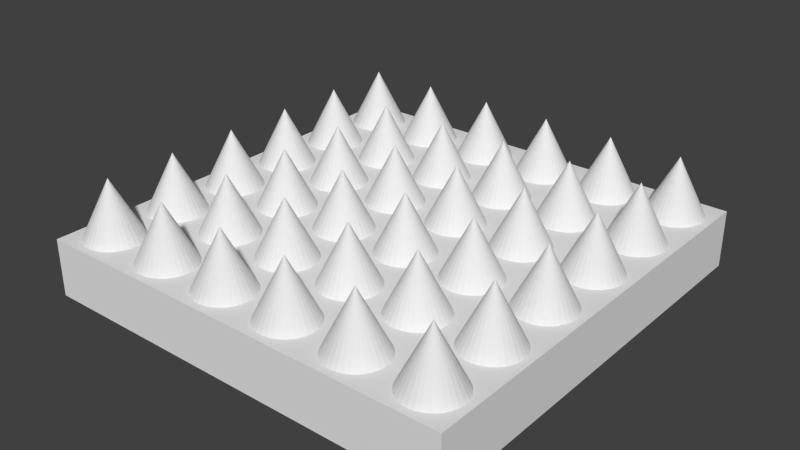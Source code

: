 # Source: spike.blend  (saved by Blender 2.76.0; exported with 4.5.12 LTS)
import bpy
from mathutils import Matrix  # noqa: F401  (used for matrix-valued properties, if any)

bpy.ops.wm.read_factory_settings(use_empty=True)
scene = bpy.context.scene
scene.name = 'Scene'

# ---- collections
col_collection_1 = bpy.data.collections.new('Collection 1'); scene.collection.children.link(col_collection_1)

# ---- world
world_world = bpy.data.worlds.new('World'); scene.world = world_world
world_world.color = (0.05088, 0.05088, 0.05088)
world_world.use_sun_shadow = False
world_world.sun_shadow_jitter_overblur = 0.0
world_world.cycles.sampling_method = 'MANUAL'
world_world.cycles.sample_map_resolution = 256

# ---- meshes
me_cone_036 = bpy.data.meshes.new('Cone.036')
me_cone_036.from_pydata([(-2.5, -9.0, -1.0), (-2.305, -9.019, -1.0), (-2.117, -9.076, -1.0), (-1.944, -9.169, -1.0), (-1.793, -9.293, -1.0), (-1.669, -9.444, -1.0), (-1.576, -9.617, -1.0), (-1.519, -9.805, -1.0), (-1.5, -10.0, -1.0), (-2.5, -10.0, 1.0), (-1.519, -10.2, -1.0), (-1.576, -10.38, -1.0), (-1.669, -10.56, -1.0), (-1.793, -10.71, -1.0), (-1.944, -10.83, -1.0), (-2.117, -10.92, -1.0), (-2.305, -10.98, -1.0), (-2.5, -11.0, -1.0), (-2.695, -10.98, -1.0), (-2.883, -10.92, -1.0), (-3.056, -10.83, -1.0), (-3.207, -10.71, -1.0), (-3.331, -10.56, -1.0), (-3.424, -10.38, -1.0), (-3.481, -10.2, -1.0), (-3.5, -10.0, -1.0), (-3.481, -9.805, -1.0), (-3.424, -9.617, -1.0), (-3.331, -9.444, -1.0), (-3.207, -9.293, -1.0), (-3.056, -9.169, -1.0), (-2.883, -9.076, -1.0), (-2.695, -9.019, -1.0), (0.0, -9.0, -1.0), (0.1951, -9.019, -1.0), (0.3827, -9.076, -1.0), (0.5556, -9.169, -1.0), (0.7071, -9.293, -1.0), (0.8315, -9.444, -1.0), (0.9239, -9.617, -1.0), (0.9808, -9.805, -1.0), (1.0, -10.0, -1.0), (0.0, -10.0, 1.0), (0.9808, -10.2, -1.0), (0.9239, -10.38, -1.0), (0.8315, -10.56, -1.0), (0.7071, -10.71, -1.0), (0.5556, -10.83, -1.0), (0.3827, -10.92, -1.0), (0.1951, -10.98, -1.0), (-3.258e-07, -11.0, -1.0), (-0.1951, -10.98, -1.0), (-0.3827, -10.92, -1.0), (-0.5556, -10.83, -1.0), (-0.7071, -10.71, -1.0), (-0.8315, -10.56, -1.0), (-0.9239, -10.38, -1.0), (-0.9808, -10.2, -1.0), (-1.0, -10.0, -1.0), (-0.9808, -9.805, -1.0), (-0.9239, -9.617, -1.0), (-0.8315, -9.444, -1.0), (-0.7071, -9.293, -1.0), (-0.5556, -9.169, -1.0), (-0.3827, -9.076, -1.0), (-0.1951, -9.019, -1.0), (-5.0, -9.0, -1.0), (-4.805, -9.019, -1.0), (-4.617, -9.076, -1.0), (-4.444, -9.169, -1.0), (-4.293, -9.293, -1.0), (-4.169, -9.444, -1.0), (-4.076, -9.617, -1.0), (-4.019, -9.805, -1.0), (-4.0, -10.0, -1.0), (-5.0, -10.0, 1.0), (-4.019, -10.2, -1.0), (-4.076, -10.38, -1.0), (-4.169, -10.56, -1.0), (-4.293, -10.71, -1.0), (-4.444, -10.83, -1.0), (-4.617, -10.92, -1.0), (-4.805, -10.98, -1.0), (-5.0, -11.0, -1.0), (-5.195, -10.98, -1.0), (-5.383, -10.92, -1.0), (-5.556, -10.83, -1.0), (-5.707, -10.71, -1.0), (-5.831, -10.56, -1.0), (-5.924, -10.38, -1.0), (-5.981, -10.2, -1.0), (-6.0, -10.0, -1.0), (-5.981, -9.805, -1.0), (-5.924, -9.617, -1.0), (-5.831, -9.444, -1.0), (-5.707, -9.293, -1.0), (-5.556, -9.169, -1.0), (-5.383, -9.076, -1.0), (-5.195, -9.019, -1.0), (-5.0, -6.5, -1.0), (-4.805, -6.519, -1.0), (-4.617, -6.576, -1.0), (-4.444, -6.669, -1.0), (-4.293, -6.793, -1.0), (-4.169, -6.944, -1.0), (-4.076, -7.117, -1.0), (-4.019, -7.305, -1.0), (-4.0, -7.5, -1.0), (-5.0, -7.5, 1.0), (-4.019, -7.695, -1.0), (-4.076, -7.883, -1.0), (-4.169, -8.056, -1.0), (-4.293, -8.207, -1.0), (-4.444, -8.331, -1.0), (-4.617, -8.424, -1.0), (-4.805, -8.481, -1.0), (-5.0, -8.5, -1.0), (-5.195, -8.481, -1.0), (-5.383, -8.424, -1.0), (-5.556, -8.331, -1.0), (-5.707, -8.207, -1.0), (-5.831, -8.056, -1.0), (-5.924, -7.883, -1.0), (-5.981, -7.695, -1.0), (-6.0, -7.5, -1.0), (-5.981, -7.305, -1.0), (-5.924, -7.117, -1.0), (-5.831, -6.944, -1.0), (-5.707, -6.793, -1.0), (-5.556, -6.669, -1.0), (-5.383, -6.576, -1.0), (-5.195, -6.519, -1.0), (0.0, -6.5, -1.0), (0.1951, -6.519, -1.0), (0.3827, -6.576, -1.0), (0.5556, -6.669, -1.0), (0.7071, -6.793, -1.0), (0.8315, -6.944, -1.0), (0.9239, -7.117, -1.0), (0.9808, -7.305, -1.0), (1.0, -7.5, -1.0), (0.0, -7.5, 1.0), (0.9808, -7.695, -1.0), (0.9239, -7.883, -1.0), (0.8315, -8.056, -1.0), (0.7071, -8.207, -1.0), (0.5556, -8.331, -1.0), (0.3827, -8.424, -1.0), (0.1951, -8.481, -1.0), (-3.258e-07, -8.5, -1.0), (-0.1951, -8.481, -1.0), (-0.3827, -8.424, -1.0), (-0.5556, -8.331, -1.0), (-0.7071, -8.207, -1.0), (-0.8315, -8.056, -1.0), (-0.9239, -7.883, -1.0), (-0.9808, -7.695, -1.0), (-1.0, -7.5, -1.0), (-0.9808, -7.305, -1.0), (-0.9239, -7.117, -1.0), (-0.8315, -6.944, -1.0), (-0.7071, -6.793, -1.0), (-0.5556, -6.669, -1.0), (-0.3827, -6.576, -1.0), (-0.1951, -6.519, -1.0), (-2.5, -6.5, -1.0), (-2.305, -6.519, -1.0), (-2.117, -6.576, -1.0), (-1.944, -6.669, -1.0), (-1.793, -6.793, -1.0), (-1.669, -6.944, -1.0), (-1.576, -7.117, -1.0), (-1.519, -7.305, -1.0), (-1.5, -7.5, -1.0), (-2.5, -7.5, 1.0), (-1.519, -7.695, -1.0), (-1.576, -7.883, -1.0), (-1.669, -8.056, -1.0), (-1.793, -8.207, -1.0), (-1.944, -8.331, -1.0), (-2.117, -8.424, -1.0), (-2.305, -8.481, -1.0), (-2.5, -8.5, -1.0), (-2.695, -8.481, -1.0), (-2.883, -8.424, -1.0), (-3.056, -8.331, -1.0), (-3.207, -8.207, -1.0), (-3.331, -8.056, -1.0), (-3.424, -7.883, -1.0), (-3.481, -7.695, -1.0), (-3.5, -7.5, -1.0), (-3.481, -7.305, -1.0), (-3.424, -7.117, -1.0), (-3.331, -6.944, -1.0), (-3.207, -6.793, -1.0), (-3.056, -6.669, -1.0), (-2.883, -6.576, -1.0), (-2.695, -6.519, -1.0), (-2.5, -11.5, -1.0), (-2.305, -11.52, -1.0), (-2.117, -11.58, -1.0), (-1.944, -11.67, -1.0), (-1.793, -11.79, -1.0), (-1.669, -11.94, -1.0), (-1.576, -12.12, -1.0), (-1.519, -12.3, -1.0), (-1.5, -12.5, -1.0), (-2.5, -12.5, 1.0), (-1.519, -12.7, -1.0), (-1.576, -12.88, -1.0), (-1.669, -13.06, -1.0), (-1.793, -13.21, -1.0), (-1.944, -13.33, -1.0), (-2.117, -13.42, -1.0), (-2.305, -13.48, -1.0), (-2.5, -13.5, -1.0), (-2.695, -13.48, -1.0), (-2.883, -13.42, -1.0), (-3.056, -13.33, -1.0), (-3.207, -13.21, -1.0), (-3.331, -13.06, -1.0), (-3.424, -12.88, -1.0), (-3.481, -12.7, -1.0), (-3.5, -12.5, -1.0), (-3.481, -12.3, -1.0), (-3.424, -12.12, -1.0), (-3.331, -11.94, -1.0), (-3.207, -11.79, -1.0), (-3.056, -11.67, -1.0), (-2.883, -11.58, -1.0), (-2.695, -11.52, -1.0), (0.0, -11.5, -1.0), (0.1951, -11.52, -1.0), (0.3827, -11.58, -1.0), (0.5556, -11.67, -1.0), (0.7071, -11.79, -1.0), (0.8315, -11.94, -1.0), (0.9239, -12.12, -1.0), (0.9808, -12.3, -1.0), (1.0, -12.5, -1.0), (0.0, -12.5, 1.0), (0.9808, -12.7, -1.0), (0.9239, -12.88, -1.0), (0.8315, -13.06, -1.0), (0.7071, -13.21, -1.0), (0.5556, -13.33, -1.0), (0.3827, -13.42, -1.0), (0.1951, -13.48, -1.0), (-3.258e-07, -13.5, -1.0), (-0.1951, -13.48, -1.0), (-0.3827, -13.42, -1.0), (-0.5556, -13.33, -1.0), (-0.7071, -13.21, -1.0), (-0.8315, -13.06, -1.0), (-0.9239, -12.88, -1.0), (-0.9808, -12.7, -1.0), (-1.0, -12.5, -1.0), (-0.9808, -12.3, -1.0), (-0.9239, -12.12, -1.0), (-0.8315, -11.94, -1.0), (-0.7071, -11.79, -1.0), (-0.5556, -11.67, -1.0), (-0.3827, -11.58, -1.0), (-0.1951, -11.52, -1.0), (-5.0, -11.5, -1.0), (-4.805, -11.52, -1.0), (-4.617, -11.58, -1.0), (-4.444, -11.67, -1.0), (-4.293, -11.79, -1.0), (-4.169, -11.94, -1.0), (-4.076, -12.12, -1.0), (-4.019, -12.3, -1.0), (-4.0, -12.5, -1.0), (-5.0, -12.5, 1.0), (-4.019, -12.7, -1.0), (-4.076, -12.88, -1.0), (-4.169, -13.06, -1.0), (-4.293, -13.21, -1.0), (-4.444, -13.33, -1.0), (-4.617, -13.42, -1.0), (-4.805, -13.48, -1.0), (-5.0, -13.5, -1.0), (-5.195, -13.48, -1.0), (-5.383, -13.42, -1.0), (-5.556, -13.33, -1.0), (-5.707, -13.21, -1.0), (-5.831, -13.06, -1.0), (-5.924, -12.88, -1.0), (-5.981, -12.7, -1.0), (-6.0, -12.5, -1.0), (-5.981, -12.3, -1.0), (-5.924, -12.12, -1.0), (-5.831, -11.94, -1.0), (-5.707, -11.79, -1.0), (-5.556, -11.67, -1.0), (-5.383, -11.58, -1.0), (-5.195, -11.52, -1.0), (-12.5, -11.5, -1.0), (-12.3, -11.52, -1.0), (-12.12, -11.58, -1.0), (-11.94, -11.67, -1.0), (-11.79, -11.79, -1.0), (-11.67, -11.94, -1.0), (-11.58, -12.12, -1.0), (-11.52, -12.3, -1.0), (-11.5, -12.5, -1.0), (-12.5, -12.5, 1.0), (-11.52, -12.7, -1.0), (-11.58, -12.88, -1.0), (-11.67, -13.06, -1.0), (-11.79, -13.21, -1.0), (-11.94, -13.33, -1.0), (-12.12, -13.42, -1.0), (-12.3, -13.48, -1.0), (-12.5, -13.5, -1.0), (-12.7, -13.48, -1.0), (-12.88, -13.42, -1.0), (-13.06, -13.33, -1.0), (-13.21, -13.21, -1.0), (-13.33, -13.06, -1.0), (-13.42, -12.88, -1.0), (-13.48, -12.7, -1.0), (-13.5, -12.5, -1.0), (-13.48, -12.3, -1.0), (-13.42, -12.12, -1.0), (-13.33, -11.94, -1.0), (-13.21, -11.79, -1.0), (-13.06, -11.67, -1.0), (-12.88, -11.58, -1.0), (-12.7, -11.52, -1.0), (-7.5, -11.5, -1.0), (-7.305, -11.52, -1.0), (-7.117, -11.58, -1.0), (-6.944, -11.67, -1.0), (-6.793, -11.79, -1.0), (-6.669, -11.94, -1.0), (-6.576, -12.12, -1.0), (-6.519, -12.3, -1.0), (-6.5, -12.5, -1.0), (-7.5, -12.5, 1.0), (-6.519, -12.7, -1.0), (-6.576, -12.88, -1.0), (-6.669, -13.06, -1.0), (-6.793, -13.21, -1.0), (-6.944, -13.33, -1.0), (-7.117, -13.42, -1.0), (-7.305, -13.48, -1.0), (-7.5, -13.5, -1.0), (-7.695, -13.48, -1.0), (-7.883, -13.42, -1.0), (-8.056, -13.33, -1.0), (-8.207, -13.21, -1.0), (-8.331, -13.06, -1.0), (-8.424, -12.88, -1.0), (-8.481, -12.7, -1.0), (-8.5, -12.5, -1.0), (-8.481, -12.3, -1.0), (-8.424, -12.12, -1.0), (-8.331, -11.94, -1.0), (-8.207, -11.79, -1.0), (-8.056, -11.67, -1.0), (-7.883, -11.58, -1.0), (-7.695, -11.52, -1.0), (-10.0, -11.5, -1.0), (-9.805, -11.52, -1.0), (-9.617, -11.58, -1.0), (-9.444, -11.67, -1.0), (-9.293, -11.79, -1.0), (-9.169, -11.94, -1.0), (-9.076, -12.12, -1.0), (-9.019, -12.3, -1.0), (-9.0, -12.5, -1.0), (-10.0, -12.5, 1.0), (-9.019, -12.7, -1.0), (-9.076, -12.88, -1.0), (-9.169, -13.06, -1.0), (-9.293, -13.21, -1.0), (-9.444, -13.33, -1.0), (-9.617, -13.42, -1.0), (-9.805, -13.48, -1.0), (-10.0, -13.5, -1.0), (-10.2, -13.48, -1.0), (-10.38, -13.42, -1.0), (-10.56, -13.33, -1.0), (-10.71, -13.21, -1.0), (-10.83, -13.06, -1.0), (-10.92, -12.88, -1.0), (-10.98, -12.7, -1.0), (-11.0, -12.5, -1.0), (-10.98, -12.3, -1.0), (-10.92, -12.12, -1.0), (-10.83, -11.94, -1.0), (-10.71, -11.79, -1.0), (-10.56, -11.67, -1.0), (-10.38, -11.58, -1.0), (-10.2, -11.52, -1.0), (-10.0, -6.5, -1.0), (-9.805, -6.519, -1.0), (-9.617, -6.576, -1.0), (-9.444, -6.669, -1.0), (-9.293, -6.793, -1.0), (-9.169, -6.944, -1.0), (-9.076, -7.117, -1.0), (-9.019, -7.305, -1.0), (-9.0, -7.5, -1.0), (-10.0, -7.5, 1.0), (-9.019, -7.695, -1.0), (-9.076, -7.883, -1.0), (-9.169, -8.056, -1.0), (-9.293, -8.207, -1.0), (-9.444, -8.331, -1.0), (-9.617, -8.424, -1.0), (-9.805, -8.481, -1.0), (-10.0, -8.5, -1.0), (-10.2, -8.481, -1.0), (-10.38, -8.424, -1.0), (-10.56, -8.331, -1.0), (-10.71, -8.207, -1.0), (-10.83, -8.056, -1.0), (-10.92, -7.883, -1.0), (-10.98, -7.695, -1.0), (-11.0, -7.5, -1.0), (-10.98, -7.305, -1.0), (-10.92, -7.117, -1.0), (-10.83, -6.944, -1.0), (-10.71, -6.793, -1.0), (-10.56, -6.669, -1.0), (-10.38, -6.576, -1.0), (-10.2, -6.519, -1.0), (-7.5, -6.5, -1.0), (-7.305, -6.519, -1.0), (-7.117, -6.576, -1.0), (-6.944, -6.669, -1.0), (-6.793, -6.793, -1.0), (-6.669, -6.944, -1.0), (-6.576, -7.117, -1.0), (-6.519, -7.305, -1.0), (-6.5, -7.5, -1.0), (-7.5, -7.5, 1.0), (-6.519, -7.695, -1.0), (-6.576, -7.883, -1.0), (-6.669, -8.056, -1.0), (-6.793, -8.207, -1.0), (-6.944, -8.331, -1.0), (-7.117, -8.424, -1.0), (-7.305, -8.481, -1.0), (-7.5, -8.5, -1.0), (-7.695, -8.481, -1.0), (-7.883, -8.424, -1.0), (-8.056, -8.331, -1.0), (-8.207, -8.207, -1.0), (-8.331, -8.056, -1.0), (-8.424, -7.883, -1.0), (-8.481, -7.695, -1.0), (-8.5, -7.5, -1.0), (-8.481, -7.305, -1.0), (-8.424, -7.117, -1.0), (-8.331, -6.944, -1.0), (-8.207, -6.793, -1.0), (-8.056, -6.669, -1.0), (-7.883, -6.576, -1.0), (-7.695, -6.519, -1.0), (-12.5, -6.5, -1.0), (-12.3, -6.519, -1.0), (-12.12, -6.576, -1.0), (-11.94, -6.669, -1.0), (-11.79, -6.793, -1.0), (-11.67, -6.944, -1.0), (-11.58, -7.117, -1.0), (-11.52, -7.305, -1.0), (-11.5, -7.5, -1.0), (-12.5, -7.5, 1.0), (-11.52, -7.695, -1.0), (-11.58, -7.883, -1.0), (-11.67, -8.056, -1.0), (-11.79, -8.207, -1.0), (-11.94, -8.331, -1.0), (-12.12, -8.424, -1.0), (-12.3, -8.481, -1.0), (-12.5, -8.5, -1.0), (-12.7, -8.481, -1.0), (-12.88, -8.424, -1.0), (-13.06, -8.331, -1.0), (-13.21, -8.207, -1.0), (-13.33, -8.056, -1.0), (-13.42, -7.883, -1.0), (-13.48, -7.695, -1.0), (-13.5, -7.5, -1.0), (-13.48, -7.305, -1.0), (-13.42, -7.117, -1.0), (-13.33, -6.944, -1.0), (-13.21, -6.793, -1.0), (-13.06, -6.669, -1.0), (-12.88, -6.576, -1.0), (-12.7, -6.519, -1.0), (-12.5, -9.0, -1.0), (-12.3, -9.019, -1.0), (-12.12, -9.076, -1.0), (-11.94, -9.169, -1.0), (-11.79, -9.293, -1.0), (-11.67, -9.444, -1.0), (-11.58, -9.617, -1.0), (-11.52, -9.805, -1.0), (-11.5, -10.0, -1.0), (-12.5, -10.0, 1.0), (-11.52, -10.2, -1.0), (-11.58, -10.38, -1.0), (-11.67, -10.56, -1.0), (-11.79, -10.71, -1.0), (-11.94, -10.83, -1.0), (-12.12, -10.92, -1.0), (-12.3, -10.98, -1.0), (-12.5, -11.0, -1.0), (-12.7, -10.98, -1.0), (-12.88, -10.92, -1.0), (-13.06, -10.83, -1.0), (-13.21, -10.71, -1.0), (-13.33, -10.56, -1.0), (-13.42, -10.38, -1.0), (-13.48, -10.2, -1.0), (-13.5, -10.0, -1.0), (-13.48, -9.805, -1.0), (-13.42, -9.617, -1.0), (-13.33, -9.444, -1.0), (-13.21, -9.293, -1.0), (-13.06, -9.169, -1.0), (-12.88, -9.076, -1.0), (-12.7, -9.019, -1.0), (-7.5, -9.0, -1.0), (-7.305, -9.019, -1.0), (-7.117, -9.076, -1.0), (-6.944, -9.169, -1.0), (-6.793, -9.293, -1.0), (-6.669, -9.444, -1.0), (-6.576, -9.617, -1.0), (-6.519, -9.805, -1.0), (-6.5, -10.0, -1.0), (-7.5, -10.0, 1.0), (-6.519, -10.2, -1.0), (-6.576, -10.38, -1.0), (-6.669, -10.56, -1.0), (-6.793, -10.71, -1.0), (-6.944, -10.83, -1.0), (-7.117, -10.92, -1.0), (-7.305, -10.98, -1.0), (-7.5, -11.0, -1.0), (-7.695, -10.98, -1.0), (-7.883, -10.92, -1.0), (-8.056, -10.83, -1.0), (-8.207, -10.71, -1.0), (-8.331, -10.56, -1.0), (-8.424, -10.38, -1.0), (-8.481, -10.2, -1.0), (-8.5, -10.0, -1.0), (-8.481, -9.805, -1.0), (-8.424, -9.617, -1.0), (-8.331, -9.444, -1.0), (-8.207, -9.293, -1.0), (-8.056, -9.169, -1.0), (-7.883, -9.076, -1.0), (-7.695, -9.019, -1.0), (-10.0, -9.0, -1.0), (-9.805, -9.019, -1.0), (-9.617, -9.076, -1.0), (-9.444, -9.169, -1.0), (-9.293, -9.293, -1.0), (-9.169, -9.444, -1.0), (-9.076, -9.617, -1.0), (-9.019, -9.805, -1.0), (-9.0, -10.0, -1.0), (-10.0, -10.0, 1.0), (-9.019, -10.2, -1.0), (-9.076, -10.38, -1.0), (-9.169, -10.56, -1.0), (-9.293, -10.71, -1.0), (-9.444, -10.83, -1.0), (-9.617, -10.92, -1.0), (-9.805, -10.98, -1.0), (-10.0, -11.0, -1.0), (-10.2, -10.98, -1.0), (-10.38, -10.92, -1.0), (-10.56, -10.83, -1.0), (-10.71, -10.71, -1.0), (-10.83, -10.56, -1.0), (-10.92, -10.38, -1.0), (-10.98, -10.2, -1.0), (-11.0, -10.0, -1.0), (-10.98, -9.805, -1.0), (-10.92, -9.617, -1.0), (-10.83, -9.444, -1.0), (-10.71, -9.293, -1.0), (-10.56, -9.169, -1.0), (-10.38, -9.076, -1.0), (-10.2, -9.019, -1.0), (-10.0, -1.5, -1.0), (-9.805, -1.519, -1.0), (-9.617, -1.576, -1.0), (-9.444, -1.669, -1.0), (-9.293, -1.793, -1.0), (-9.169, -1.944, -1.0), (-9.076, -2.117, -1.0), (-9.019, -2.305, -1.0), (-9.0, -2.5, -1.0), (-10.0, -2.5, 1.0), (-9.019, -2.695, -1.0), (-9.076, -2.883, -1.0), (-9.169, -3.056, -1.0), (-9.293, -3.207, -1.0), (-9.444, -3.331, -1.0), (-9.617, -3.424, -1.0), (-9.805, -3.481, -1.0), (-10.0, -3.5, -1.0), (-10.2, -3.481, -1.0), (-10.38, -3.424, -1.0), (-10.56, -3.331, -1.0), (-10.71, -3.207, -1.0), (-10.83, -3.056, -1.0), (-10.92, -2.883, -1.0), (-10.98, -2.695, -1.0), (-11.0, -2.5, -1.0), (-10.98, -2.305, -1.0), (-10.92, -2.117, -1.0), (-10.83, -1.944, -1.0), (-10.71, -1.793, -1.0), (-10.56, -1.669, -1.0), (-10.38, -1.576, -1.0), (-10.2, -1.519, -1.0), (-7.5, -1.5, -1.0), (-7.305, -1.519, -1.0), (-7.117, -1.576, -1.0), (-6.944, -1.669, -1.0), (-6.793, -1.793, -1.0), (-6.669, -1.944, -1.0), (-6.576, -2.117, -1.0), (-6.519, -2.305, -1.0), (-6.5, -2.5, -1.0), (-7.5, -2.5, 1.0), (-6.519, -2.695, -1.0), (-6.576, -2.883, -1.0), (-6.669, -3.056, -1.0), (-6.793, -3.207, -1.0), (-6.944, -3.331, -1.0), (-7.117, -3.424, -1.0), (-7.305, -3.481, -1.0), (-7.5, -3.5, -1.0), (-7.695, -3.481, -1.0), (-7.883, -3.424, -1.0), (-8.056, -3.331, -1.0), (-8.207, -3.207, -1.0), (-8.331, -3.056, -1.0), (-8.424, -2.883, -1.0), (-8.481, -2.695, -1.0), (-8.5, -2.5, -1.0), (-8.481, -2.305, -1.0), (-8.424, -2.117, -1.0), (-8.331, -1.944, -1.0), (-8.207, -1.793, -1.0), (-8.056, -1.669, -1.0), (-7.883, -1.576, -1.0), (-7.695, -1.519, -1.0), (-12.5, -1.5, -1.0), (-12.3, -1.519, -1.0), (-12.12, -1.576, -1.0), (-11.94, -1.669, -1.0), (-11.79, -1.793, -1.0), (-11.67, -1.944, -1.0), (-11.58, -2.117, -1.0), (-11.52, -2.305, -1.0), (-11.5, -2.5, -1.0), (-12.5, -2.5, 1.0), (-11.52, -2.695, -1.0), (-11.58, -2.883, -1.0), (-11.67, -3.056, -1.0), (-11.79, -3.207, -1.0), (-11.94, -3.331, -1.0), (-12.12, -3.424, -1.0), (-12.3, -3.481, -1.0), (-12.5, -3.5, -1.0), (-12.7, -3.481, -1.0), (-12.88, -3.424, -1.0), (-13.06, -3.331, -1.0), (-13.21, -3.207, -1.0), (-13.33, -3.056, -1.0), (-13.42, -2.883, -1.0), (-13.48, -2.695, -1.0), (-13.5, -2.5, -1.0), (-13.48, -2.305, -1.0), (-13.42, -2.117, -1.0), (-13.33, -1.944, -1.0), (-13.21, -1.793, -1.0), (-13.06, -1.669, -1.0), (-12.88, -1.576, -1.0), (-12.7, -1.519, -1.0), (-12.5, 1.0, -1.0), (-12.3, 0.9808, -1.0), (-12.12, 0.9239, -1.0), (-11.94, 0.8315, -1.0), (-11.79, 0.7071, -1.0), (-11.67, 0.5556, -1.0), (-11.58, 0.3827, -1.0), (-11.52, 0.1951, -1.0), (-11.5, 7.55e-08, -1.0), (-12.5, 0.0, 1.0), (-11.52, -0.1951, -1.0), (-11.58, -0.3827, -1.0), (-11.67, -0.5556, -1.0), (-11.79, -0.7071, -1.0), (-11.94, -0.8315, -1.0), (-12.12, -0.9239, -1.0), (-12.3, -0.9808, -1.0), (-12.5, -1.0, -1.0), (-12.7, -0.9808, -1.0), (-12.88, -0.9239, -1.0), (-13.06, -0.8315, -1.0), (-13.21, -0.7071, -1.0), (-13.33, -0.5556, -1.0), (-13.42, -0.3827, -1.0), (-13.48, -0.1951, -1.0), (-13.5, 9.656e-07, -1.0), (-13.48, 0.1951, -1.0), (-13.42, 0.3827, -1.0), (-13.33, 0.5556, -1.0), (-13.21, 0.7071, -1.0), (-13.06, 0.8315, -1.0), (-12.88, 0.9239, -1.0), (-12.7, 0.9808, -1.0), (-7.5, 1.0, -1.0), (-7.305, 0.9808, -1.0), (-7.117, 0.9239, -1.0), (-6.944, 0.8315, -1.0), (-6.793, 0.7071, -1.0), (-6.669, 0.5556, -1.0), (-6.576, 0.3827, -1.0), (-6.519, 0.1951, -1.0), (-6.5, 7.55e-08, -1.0), (-7.5, 0.0, 1.0), (-6.519, -0.1951, -1.0), (-6.576, -0.3827, -1.0), (-6.669, -0.5556, -1.0), (-6.793, -0.7071, -1.0), (-6.944, -0.8315, -1.0), (-7.117, -0.9239, -1.0), (-7.305, -0.9808, -1.0), (-7.5, -1.0, -1.0), (-7.695, -0.9808, -1.0), (-7.883, -0.9239, -1.0), (-8.056, -0.8315, -1.0), (-8.207, -0.7071, -1.0), (-8.331, -0.5556, -1.0), (-8.424, -0.3827, -1.0), (-8.481, -0.1951, -1.0), (-8.5, 9.656e-07, -1.0), (-8.481, 0.1951, -1.0), (-8.424, 0.3827, -1.0), (-8.331, 0.5556, -1.0), (-8.207, 0.7071, -1.0), (-8.056, 0.8315, -1.0), (-7.883, 0.9239, -1.0), (-7.695, 0.9808, -1.0), (-10.0, 1.0, -1.0), (-9.805, 0.9808, -1.0), (-9.617, 0.9239, -1.0), (-9.444, 0.8315, -1.0), (-9.293, 0.7071, -1.0), (-9.169, 0.5556, -1.0), (-9.076, 0.3827, -1.0), (-9.019, 0.1951, -1.0), (-9.0, 7.55e-08, -1.0), (-10.0, 0.0, 1.0), (-9.019, -0.1951, -1.0), (-9.076, -0.3827, -1.0), (-9.169, -0.5556, -1.0), (-9.293, -0.7071, -1.0), (-9.444, -0.8315, -1.0), (-9.617, -0.9239, -1.0), (-9.805, -0.9808, -1.0), (-10.0, -1.0, -1.0), (-10.2, -0.9808, -1.0), (-10.38, -0.9239, -1.0), (-10.56, -0.8315, -1.0), (-10.71, -0.7071, -1.0), (-10.83, -0.5556, -1.0), (-10.92, -0.3827, -1.0), (-10.98, -0.1951, -1.0), (-11.0, 9.656e-07, -1.0), (-10.98, 0.1951, -1.0), (-10.92, 0.3827, -1.0), (-10.83, 0.5556, -1.0), (-10.71, 0.7071, -1.0), (-10.56, 0.8315, -1.0), (-10.38, 0.9239, -1.0), (-10.2, 0.9808, -1.0), (-10.0, -4.0, -1.0), (-9.805, -4.019, -1.0), (-9.617, -4.076, -1.0), (-9.444, -4.169, -1.0), (-9.293, -4.293, -1.0), (-9.169, -4.444, -1.0), (-9.076, -4.617, -1.0), (-9.019, -4.805, -1.0), (-9.0, -5.0, -1.0), (-10.0, -5.0, 1.0), (-9.019, -5.195, -1.0), (-9.076, -5.383, -1.0), (-9.169, -5.556, -1.0), (-9.293, -5.707, -1.0), (-9.444, -5.831, -1.0), (-9.617, -5.924, -1.0), (-9.805, -5.981, -1.0), (-10.0, -6.0, -1.0), (-10.2, -5.981, -1.0), (-10.38, -5.924, -1.0), (-10.56, -5.831, -1.0), (-10.71, -5.707, -1.0), (-10.83, -5.556, -1.0), (-10.92, -5.383, -1.0), (-10.98, -5.195, -1.0), (-11.0, -5.0, -1.0), (-10.98, -4.805, -1.0), (-10.92, -4.617, -1.0), (-10.83, -4.444, -1.0), (-10.71, -4.293, -1.0), (-10.56, -4.169, -1.0), (-10.38, -4.076, -1.0), (-10.2, -4.019, -1.0), (-7.5, -4.0, -1.0), (-7.305, -4.019, -1.0), (-7.117, -4.076, -1.0), (-6.944, -4.169, -1.0), (-6.793, -4.293, -1.0), (-6.669, -4.444, -1.0), (-6.576, -4.617, -1.0), (-6.519, -4.805, -1.0), (-6.5, -5.0, -1.0), (-7.5, -5.0, 1.0), (-6.519, -5.195, -1.0), (-6.576, -5.383, -1.0), (-6.669, -5.556, -1.0), (-6.793, -5.707, -1.0), (-6.944, -5.831, -1.0), (-7.117, -5.924, -1.0), (-7.305, -5.981, -1.0), (-7.5, -6.0, -1.0), (-7.695, -5.981, -1.0), (-7.883, -5.924, -1.0), (-8.056, -5.831, -1.0), (-8.207, -5.707, -1.0), (-8.331, -5.556, -1.0), (-8.424, -5.383, -1.0), (-8.481, -5.195, -1.0), (-8.5, -5.0, -1.0), (-8.481, -4.805, -1.0), (-8.424, -4.617, -1.0), (-8.331, -4.444, -1.0), (-8.207, -4.293, -1.0), (-8.056, -4.169, -1.0), (-7.883, -4.076, -1.0), (-7.695, -4.019, -1.0), (-12.5, -4.0, -1.0), (-12.3, -4.019, -1.0), (-12.12, -4.076, -1.0), (-11.94, -4.169, -1.0), (-11.79, -4.293, -1.0), (-11.67, -4.444, -1.0), (-11.58, -4.617, -1.0), (-11.52, -4.805, -1.0), (-11.5, -5.0, -1.0), (-12.5, -5.0, 1.0), (-11.52, -5.195, -1.0), (-11.58, -5.383, -1.0), (-11.67, -5.556, -1.0), (-11.79, -5.707, -1.0), (-11.94, -5.831, -1.0), (-12.12, -5.924, -1.0), (-12.3, -5.981, -1.0), (-12.5, -6.0, -1.0), (-12.7, -5.981, -1.0), (-12.88, -5.924, -1.0), (-13.06, -5.831, -1.0), (-13.21, -5.707, -1.0), (-13.33, -5.556, -1.0), (-13.42, -5.383, -1.0), (-13.48, -5.195, -1.0), (-13.5, -5.0, -1.0), (-13.48, -4.805, -1.0), (-13.42, -4.617, -1.0), (-13.33, -4.444, -1.0), (-13.21, -4.293, -1.0), (-13.06, -4.169, -1.0), (-12.88, -4.076, -1.0), (-12.7, -4.019, -1.0), (-5.0, -4.0, -1.0), (-4.805, -4.019, -1.0), (-4.617, -4.076, -1.0), (-4.444, -4.169, -1.0), (-4.293, -4.293, -1.0), (-4.169, -4.444, -1.0), (-4.076, -4.617, -1.0), (-4.019, -4.805, -1.0), (-4.0, -5.0, -1.0), (-5.0, -5.0, 1.0), (-4.019, -5.195, -1.0), (-4.076, -5.383, -1.0), (-4.169, -5.556, -1.0), (-4.293, -5.707, -1.0), (-4.444, -5.831, -1.0), (-4.617, -5.924, -1.0), (-4.805, -5.981, -1.0), (-5.0, -6.0, -1.0), (-5.195, -5.981, -1.0), (-5.383, -5.924, -1.0), (-5.556, -5.831, -1.0), (-5.707, -5.707, -1.0), (-5.831, -5.556, -1.0), (-5.924, -5.383, -1.0), (-5.981, -5.195, -1.0), (-6.0, -5.0, -1.0), (-5.981, -4.805, -1.0), (-5.924, -4.617, -1.0), (-5.831, -4.444, -1.0), (-5.707, -4.293, -1.0), (-5.556, -4.169, -1.0), (-5.383, -4.076, -1.0), (-5.195, -4.019, -1.0), (0.0, -4.0, -1.0), (0.1951, -4.019, -1.0), (0.3827, -4.076, -1.0), (0.5556, -4.169, -1.0), (0.7071, -4.293, -1.0), (0.8315, -4.444, -1.0), (0.9239, -4.617, -1.0), (0.9808, -4.805, -1.0), (1.0, -5.0, -1.0), (0.0, -5.0, 1.0), (0.9808, -5.195, -1.0), (0.9239, -5.383, -1.0), (0.8315, -5.556, -1.0), (0.7071, -5.707, -1.0), (0.5556, -5.831, -1.0), (0.3827, -5.924, -1.0), (0.1951, -5.981, -1.0), (-3.258e-07, -6.0, -1.0), (-0.1951, -5.981, -1.0), (-0.3827, -5.924, -1.0), (-0.5556, -5.831, -1.0), (-0.7071, -5.707, -1.0), (-0.8315, -5.556, -1.0), (-0.9239, -5.383, -1.0), (-0.9808, -5.195, -1.0), (-1.0, -5.0, -1.0), (-0.9808, -4.805, -1.0), (-0.9239, -4.617, -1.0), (-0.8315, -4.444, -1.0), (-0.7071, -4.293, -1.0), (-0.5556, -4.169, -1.0), (-0.3827, -4.076, -1.0), (-0.1951, -4.019, -1.0), (-2.5, -4.0, -1.0), (-2.305, -4.019, -1.0), (-2.117, -4.076, -1.0), (-1.944, -4.169, -1.0), (-1.793, -4.293, -1.0), (-1.669, -4.444, -1.0), (-1.576, -4.617, -1.0), (-1.519, -4.805, -1.0), (-1.5, -5.0, -1.0), (-2.5, -5.0, 1.0), (-1.519, -5.195, -1.0), (-1.576, -5.383, -1.0), (-1.669, -5.556, -1.0), (-1.793, -5.707, -1.0), (-1.944, -5.831, -1.0), (-2.117, -5.924, -1.0), (-2.305, -5.981, -1.0), (-2.5, -6.0, -1.0), (-2.695, -5.981, -1.0), (-2.883, -5.924, -1.0), (-3.056, -5.831, -1.0), (-3.207, -5.707, -1.0), (-3.331, -5.556, -1.0), (-3.424, -5.383, -1.0), (-3.481, -5.195, -1.0), (-3.5, -5.0, -1.0), (-3.481, -4.805, -1.0), (-3.424, -4.617, -1.0), (-3.331, -4.444, -1.0), (-3.207, -4.293, -1.0), (-3.056, -4.169, -1.0), (-2.883, -4.076, -1.0), (-2.695, -4.019, -1.0), (-2.5, 1.0, -1.0), (-2.305, 0.9808, -1.0), (-2.117, 0.9239, -1.0), (-1.944, 0.8315, -1.0), (-1.793, 0.7071, -1.0), (-1.669, 0.5556, -1.0), (-1.576, 0.3827, -1.0), (-1.519, 0.1951, -1.0), (-1.5, 7.55e-08, -1.0), (-2.5, 0.0, 1.0), (-1.519, -0.1951, -1.0), (-1.576, -0.3827, -1.0), (-1.669, -0.5556, -1.0), (-1.793, -0.7071, -1.0), (-1.944, -0.8315, -1.0), (-2.117, -0.9239, -1.0), (-2.305, -0.9808, -1.0), (-2.5, -1.0, -1.0), (-2.695, -0.9808, -1.0), (-2.883, -0.9239, -1.0), (-3.056, -0.8315, -1.0), (-3.207, -0.7071, -1.0), (-3.331, -0.5556, -1.0), (-3.424, -0.3827, -1.0), (-3.481, -0.1951, -1.0), (-3.5, 9.656e-07, -1.0), (-3.481, 0.1951, -1.0), (-3.424, 0.3827, -1.0), (-3.331, 0.5556, -1.0), (-3.207, 0.7071, -1.0), (-3.056, 0.8315, -1.0), (-2.883, 0.9239, -1.0), (-2.695, 0.9808, -1.0), (0.0, 1.0, -1.0), (0.1951, 0.9808, -1.0), (0.3827, 0.9239, -1.0), (0.5556, 0.8315, -1.0), (0.7071, 0.7071, -1.0), (0.8315, 0.5556, -1.0), (0.9239, 0.3827, -1.0), (0.9808, 0.1951, -1.0), (1.0, 7.55e-08, -1.0), (0.0, 0.0, 1.0), (0.9808, -0.1951, -1.0), (0.9239, -0.3827, -1.0), (0.8315, -0.5556, -1.0), (0.7071, -0.7071, -1.0), (0.5556, -0.8315, -1.0), (0.3827, -0.9239, -1.0), (0.1951, -0.9808, -1.0), (-3.258e-07, -1.0, -1.0), (-0.1951, -0.9808, -1.0), (-0.3827, -0.9239, -1.0), (-0.5556, -0.8315, -1.0), (-0.7071, -0.7071, -1.0), (-0.8315, -0.5556, -1.0), (-0.9239, -0.3827, -1.0), (-0.9808, -0.1951, -1.0), (-1.0, 9.656e-07, -1.0), (-0.9808, 0.1951, -1.0), (-0.9239, 0.3827, -1.0), (-0.8315, 0.5556, -1.0), (-0.7071, 0.7071, -1.0), (-0.5556, 0.8315, -1.0), (-0.3827, 0.9239, -1.0), (-0.1951, 0.9808, -1.0), (-5.0, 1.0, -1.0), (-4.805, 0.9808, -1.0), (-4.617, 0.9239, -1.0), (-4.444, 0.8315, -1.0), (-4.293, 0.7071, -1.0), (-4.169, 0.5556, -1.0), (-4.076, 0.3827, -1.0), (-4.019, 0.1951, -1.0), (-4.0, 7.55e-08, -1.0), (-5.0, 0.0, 1.0), (-4.019, -0.1951, -1.0), (-4.076, -0.3827, -1.0), (-4.169, -0.5556, -1.0), (-4.293, -0.7071, -1.0), (-4.444, -0.8315, -1.0), (-4.617, -0.9239, -1.0), (-4.805, -0.9808, -1.0), (-5.0, -1.0, -1.0), (-5.195, -0.9808, -1.0), (-5.383, -0.9239, -1.0), (-5.556, -0.8315, -1.0), (-5.707, -0.7071, -1.0), (-5.831, -0.5556, -1.0), (-5.924, -0.3827, -1.0), (-5.981, -0.1951, -1.0), (-6.0, 9.656e-07, -1.0), (-5.981, 0.1951, -1.0), (-5.924, 0.3827, -1.0), (-5.831, 0.5556, -1.0), (-5.707, 0.7071, -1.0), (-5.556, 0.8315, -1.0), (-5.383, 0.9239, -1.0), (-5.195, 0.9808, -1.0), (-5.0, -1.5, -1.0), (-4.805, -1.519, -1.0), (-4.617, -1.576, -1.0), (-4.444, -1.669, -1.0), (-4.293, -1.793, -1.0), (-4.169, -1.944, -1.0), (-4.076, -2.117, -1.0), (-4.019, -2.305, -1.0), (-4.0, -2.5, -1.0), (-5.0, -2.5, 1.0), (-4.019, -2.695, -1.0), (-4.076, -2.883, -1.0), (-4.169, -3.056, -1.0), (-4.293, -3.207, -1.0), (-4.444, -3.331, -1.0), (-4.617, -3.424, -1.0), (-4.805, -3.481, -1.0), (-5.0, -3.5, -1.0), (-5.195, -3.481, -1.0), (-5.383, -3.424, -1.0), (-5.556, -3.331, -1.0), (-5.707, -3.207, -1.0), (-5.831, -3.056, -1.0), (-5.924, -2.883, -1.0), (-5.981, -2.695, -1.0), (-6.0, -2.5, -1.0), (-5.981, -2.305, -1.0), (-5.924, -2.117, -1.0), (-5.831, -1.944, -1.0), (-5.707, -1.793, -1.0), (-5.556, -1.669, -1.0), (-5.383, -1.576, -1.0), (-5.195, -1.519, -1.0), (0.0, -1.5, -1.0), (0.1951, -1.519, -1.0), (0.3827, -1.576, -1.0), (0.5556, -1.669, -1.0), (0.7071, -1.793, -1.0), (0.8315, -1.944, -1.0), (0.9239, -2.117, -1.0), (0.9808, -2.305, -1.0), (1.0, -2.5, -1.0), (0.0, -2.5, 1.0), (0.9808, -2.695, -1.0), (0.9239, -2.883, -1.0), (0.8315, -3.056, -1.0), (0.7071, -3.207, -1.0), (0.5556, -3.331, -1.0), (0.3827, -3.424, -1.0), (0.1951, -3.481, -1.0), (-3.258e-07, -3.5, -1.0), (-0.1951, -3.481, -1.0), (-0.3827, -3.424, -1.0), (-0.5556, -3.331, -1.0), (-0.7071, -3.207, -1.0), (-0.8315, -3.056, -1.0), (-0.9239, -2.883, -1.0), (-0.9808, -2.695, -1.0), (-1.0, -2.5, -1.0), (-0.9808, -2.305, -1.0), (-0.9239, -2.117, -1.0), (-0.8315, -1.944, -1.0), (-0.7071, -1.793, -1.0), (-0.5556, -1.669, -1.0), (-0.3827, -1.576, -1.0), (-0.1951, -1.519, -1.0), (-2.5, -1.5, -1.0), (-2.305, -1.519, -1.0), (-2.117, -1.576, -1.0), (-1.944, -1.669, -1.0), (-1.793, -1.793, -1.0), (-1.669, -1.944, -1.0), (-1.576, -2.117, -1.0), (-1.519, -2.305, -1.0), (-1.5, -2.5, -1.0), (-2.5, -2.5, 1.0), (-1.519, -2.695, -1.0), (-1.576, -2.883, -1.0), (-1.669, -3.056, -1.0), (-1.793, -3.207, -1.0), (-1.944, -3.331, -1.0), (-2.117, -3.424, -1.0), (-2.305, -3.481, -1.0), (-2.5, -3.5, -1.0), (-2.695, -3.481, -1.0), (-2.883, -3.424, -1.0), (-3.056, -3.331, -1.0), (-3.207, -3.207, -1.0), (-3.331, -3.056, -1.0), (-3.424, -2.883, -1.0), (-3.481, -2.695, -1.0), (-3.5, -2.5, -1.0), (-3.481, -2.305, -1.0), (-3.424, -2.117, -1.0), (-3.331, -1.944, -1.0), (-3.207, -1.793, -1.0), (-3.056, -1.669, -1.0), (-2.883, -1.576, -1.0), (-2.695, -1.519, -1.0)], [], [(31, 9, 32), (0, 9, 1), (30, 9, 31), (29, 9, 30), (28, 9, 29), (27, 9, 28), (26, 9, 27), (25, 9, 26), (24, 9, 25), (23, 9, 24), (22, 9, 23), (21, 9, 22), (20, 9, 21), (19, 9, 20), (18, 9, 19), (17, 9, 18), (16, 9, 17), (15, 9, 16), (14, 9, 15), (13, 9, 14), (12, 9, 13), (11, 9, 12), (10, 9, 11), (8, 9, 10), (7, 9, 8), (6, 9, 7), (5, 9, 6), (4, 9, 5), (3, 9, 4), (2, 9, 3), (32, 9, 0), (1, 9, 2), (0, 1, 2, 3, 4, 5, 6, 7, 8, 10, 11, 12, 13, 14, 15, 16, 17, 18, 19, 20, 21, 22, 23, 24, 25, 26, 27, 28, 29, 30, 31, 32), (64, 42, 65), (33, 42, 34), (63, 42, 64), (62, 42, 63), (61, 42, 62), (60, 42, 61), (59, 42, 60), (58, 42, 59), (57, 42, 58), (56, 42, 57), (55, 42, 56), (54, 42, 55), (53, 42, 54), (52, 42, 53), (51, 42, 52), (50, 42, 51), (49, 42, 50), (48, 42, 49), (47, 42, 48), (46, 42, 47), (45, 42, 46), (44, 42, 45), (43, 42, 44), (41, 42, 43), (40, 42, 41), (39, 42, 40), (38, 42, 39), (37, 42, 38), (36, 42, 37), (35, 42, 36), (65, 42, 33), (34, 42, 35), (33, 34, 35, 36, 37, 38, 39, 40, 41, 43, 44, 45, 46, 47, 48, 49, 50, 51, 52, 53, 54, 55, 56, 57, 58, 59, 60, 61, 62, 63, 64, 65), (97, 75, 98), (66, 75, 67), (96, 75, 97), (95, 75, 96), (94, 75, 95), (93, 75, 94), (92, 75, 93), (91, 75, 92), (90, 75, 91), (89, 75, 90), (88, 75, 89), (87, 75, 88), (86, 75, 87), (85, 75, 86), (84, 75, 85), (83, 75, 84), (82, 75, 83), (81, 75, 82), (80, 75, 81), (79, 75, 80), (78, 75, 79), (77, 75, 78), (76, 75, 77), (74, 75, 76), (73, 75, 74), (72, 75, 73), (71, 75, 72), (70, 75, 71), (69, 75, 70), (68, 75, 69), (98, 75, 66), (67, 75, 68), (66, 67, 68, 69, 70, 71, 72, 73, 74, 76, 77, 78, 79, 80, 81, 82, 83, 84, 85, 86, 87, 88, 89, 90, 91, 92, 93, 94, 95, 96, 97, 98), (130, 108, 131), (99, 108, 100), (129, 108, 130), (128, 108, 129), (127, 108, 128), (126, 108, 127), (125, 108, 126), (124, 108, 125), (123, 108, 124), (122, 108, 123), (121, 108, 122), (120, 108, 121), (119, 108, 120), (118, 108, 119), (117, 108, 118), (116, 108, 117), (115, 108, 116), (114, 108, 115), (113, 108, 114), (112, 108, 113), (111, 108, 112), (110, 108, 111), (109, 108, 110), (107, 108, 109), (106, 108, 107), (105, 108, 106), (104, 108, 105), (103, 108, 104), (102, 108, 103), (101, 108, 102), (131, 108, 99), (100, 108, 101), (99, 100, 101, 102, 103, 104, 105, 106, 107, 109, 110, 111, 112, 113, 114, 115, 116, 117, 118, 119, 120, 121, 122, 123, 124, 125, 126, 127, 128, 129, 130, 131), (163, 141, 164), (132, 141, 133), (162, 141, 163), (161, 141, 162), (160, 141, 161), (159, 141, 160), (158, 141, 159), (157, 141, 158), (156, 141, 157), (155, 141, 156), (154, 141, 155), (153, 141, 154), (152, 141, 153), (151, 141, 152), (150, 141, 151), (149, 141, 150), (148, 141, 149), (147, 141, 148), (146, 141, 147), (145, 141, 146), (144, 141, 145), (143, 141, 144), (142, 141, 143), (140, 141, 142), (139, 141, 140), (138, 141, 139), (137, 141, 138), (136, 141, 137), (135, 141, 136), (134, 141, 135), (164, 141, 132), (133, 141, 134), (132, 133, 134, 135, 136, 137, 138, 139, 140, 142, 143, 144, 145, 146, 147, 148, 149, 150, 151, 152, 153, 154, 155, 156, 157, 158, 159, 160, 161, 162, 163, 164), (196, 174, 197), (165, 174, 166), (195, 174, 196), (194, 174, 195), (193, 174, 194), (192, 174, 193), (191, 174, 192), (190, 174, 191), (189, 174, 190), (188, 174, 189), (187, 174, 188), (186, 174, 187), (185, 174, 186), (184, 174, 185), (183, 174, 184), (182, 174, 183), (181, 174, 182), (180, 174, 181), (179, 174, 180), (178, 174, 179), (177, 174, 178), (176, 174, 177), (175, 174, 176), (173, 174, 175), (172, 174, 173), (171, 174, 172), (170, 174, 171), (169, 174, 170), (168, 174, 169), (167, 174, 168), (197, 174, 165), (166, 174, 167), (165, 166, 167, 168, 169, 170, 171, 172, 173, 175, 176, 177, 178, 179, 180, 181, 182, 183, 184, 185, 186, 187, 188, 189, 190, 191, 192, 193, 194, 195, 196, 197), (229, 207, 230), (198, 207, 199), (228, 207, 229), (227, 207, 228), (226, 207, 227), (225, 207, 226), (224, 207, 225), (223, 207, 224), (222, 207, 223), (221, 207, 222), (220, 207, 221), (219, 207, 220), (218, 207, 219), (217, 207, 218), (216, 207, 217), (215, 207, 216), (214, 207, 215), (213, 207, 214), (212, 207, 213), (211, 207, 212), (210, 207, 211), (209, 207, 210), (208, 207, 209), (206, 207, 208), (205, 207, 206), (204, 207, 205), (203, 207, 204), (202, 207, 203), (201, 207, 202), (200, 207, 201), (230, 207, 198), (199, 207, 200), (198, 199, 200, 201, 202, 203, 204, 205, 206, 208, 209, 210, 211, 212, 213, 214, 215, 216, 217, 218, 219, 220, 221, 222, 223, 224, 225, 226, 227, 228, 229, 230), (262, 240, 263), (231, 240, 232), (261, 240, 262), (260, 240, 261), (259, 240, 260), (258, 240, 259), (257, 240, 258), (256, 240, 257), (255, 240, 256), (254, 240, 255), (253, 240, 254), (252, 240, 253), (251, 240, 252), (250, 240, 251), (249, 240, 250), (248, 240, 249), (247, 240, 248), (246, 240, 247), (245, 240, 246), (244, 240, 245), (243, 240, 244), (242, 240, 243), (241, 240, 242), (239, 240, 241), (238, 240, 239), (237, 240, 238), (236, 240, 237), (235, 240, 236), (234, 240, 235), (233, 240, 234), (263, 240, 231), (232, 240, 233), (231, 232, 233, 234, 235, 236, 237, 238, 239, 241, 242, 243, 244, 245, 246, 247, 248, 249, 250, 251, 252, 253, 254, 255, 256, 257, 258, 259, 260, 261, 262, 263), (295, 273, 296), (264, 273, 265), (294, 273, 295), (293, 273, 294), (292, 273, 293), (291, 273, 292), (290, 273, 291), (289, 273, 290), (288, 273, 289), (287, 273, 288), (286, 273, 287), (285, 273, 286), (284, 273, 285), (283, 273, 284), (282, 273, 283), (281, 273, 282), (280, 273, 281), (279, 273, 280), (278, 273, 279), (277, 273, 278), (276, 273, 277), (275, 273, 276), (274, 273, 275), (272, 273, 274), (271, 273, 272), (270, 273, 271), (269, 273, 270), (268, 273, 269), (267, 273, 268), (266, 273, 267), (296, 273, 264), (265, 273, 266), (264, 265, 266, 267, 268, 269, 270, 271, 272, 274, 275, 276, 277, 278, 279, 280, 281, 282, 283, 284, 285, 286, 287, 288, 289, 290, 291, 292, 293, 294, 295, 296), (328, 306, 329), (297, 306, 298), (327, 306, 328), (326, 306, 327), (325, 306, 326), (324, 306, 325), (323, 306, 324), (322, 306, 323), (321, 306, 322), (320, 306, 321), (319, 306, 320), (318, 306, 319), (317, 306, 318), (316, 306, 317), (315, 306, 316), (314, 306, 315), (313, 306, 314), (312, 306, 313), (311, 306, 312), (310, 306, 311), (309, 306, 310), (308, 306, 309), (307, 306, 308), (305, 306, 307), (304, 306, 305), (303, 306, 304), (302, 306, 303), (301, 306, 302), (300, 306, 301), (299, 306, 300), (329, 306, 297), (298, 306, 299), (297, 298, 299, 300, 301, 302, 303, 304, 305, 307, 308, 309, 310, 311, 312, 313, 314, 315, 316, 317, 318, 319, 320, 321, 322, 323, 324, 325, 326, 327, 328, 329), (361, 339, 362), (330, 339, 331), (360, 339, 361), (359, 339, 360), (358, 339, 359), (357, 339, 358), (356, 339, 357), (355, 339, 356), (354, 339, 355), (353, 339, 354), (352, 339, 353), (351, 339, 352), (350, 339, 351), (349, 339, 350), (348, 339, 349), (347, 339, 348), (346, 339, 347), (345, 339, 346), (344, 339, 345), (343, 339, 344), (342, 339, 343), (341, 339, 342), (340, 339, 341), (338, 339, 340), (337, 339, 338), (336, 339, 337), (335, 339, 336), (334, 339, 335), (333, 339, 334), (332, 339, 333), (362, 339, 330), (331, 339, 332), (330, 331, 332, 333, 334, 335, 336, 337, 338, 340, 341, 342, 343, 344, 345, 346, 347, 348, 349, 350, 351, 352, 353, 354, 355, 356, 357, 358, 359, 360, 361, 362), (394, 372, 395), (363, 372, 364), (393, 372, 394), (392, 372, 393), (391, 372, 392), (390, 372, 391), (389, 372, 390), (388, 372, 389), (387, 372, 388), (386, 372, 387), (385, 372, 386), (384, 372, 385), (383, 372, 384), (382, 372, 383), (381, 372, 382), (380, 372, 381), (379, 372, 380), (378, 372, 379), (377, 372, 378), (376, 372, 377), (375, 372, 376), (374, 372, 375), (373, 372, 374), (371, 372, 373), (370, 372, 371), (369, 372, 370), (368, 372, 369), (367, 372, 368), (366, 372, 367), (365, 372, 366), (395, 372, 363), (364, 372, 365), (363, 364, 365, 366, 367, 368, 369, 370, 371, 373, 374, 375, 376, 377, 378, 379, 380, 381, 382, 383, 384, 385, 386, 387, 388, 389, 390, 391, 392, 393, 394, 395), (427, 405, 428), (396, 405, 397), (426, 405, 427), (425, 405, 426), (424, 405, 425), (423, 405, 424), (422, 405, 423), (421, 405, 422), (420, 405, 421), (419, 405, 420), (418, 405, 419), (417, 405, 418), (416, 405, 417), (415, 405, 416), (414, 405, 415), (413, 405, 414), (412, 405, 413), (411, 405, 412), (410, 405, 411), (409, 405, 410), (408, 405, 409), (407, 405, 408), (406, 405, 407), (404, 405, 406), (403, 405, 404), (402, 405, 403), (401, 405, 402), (400, 405, 401), (399, 405, 400), (398, 405, 399), (428, 405, 396), (397, 405, 398), (396, 397, 398, 399, 400, 401, 402, 403, 404, 406, 407, 408, 409, 410, 411, 412, 413, 414, 415, 416, 417, 418, 419, 420, 421, 422, 423, 424, 425, 426, 427, 428), (460, 438, 461), (429, 438, 430), (459, 438, 460), (458, 438, 459), (457, 438, 458), (456, 438, 457), (455, 438, 456), (454, 438, 455), (453, 438, 454), (452, 438, 453), (451, 438, 452), (450, 438, 451), (449, 438, 450), (448, 438, 449), (447, 438, 448), (446, 438, 447), (445, 438, 446), (444, 438, 445), (443, 438, 444), (442, 438, 443), (441, 438, 442), (440, 438, 441), (439, 438, 440), (437, 438, 439), (436, 438, 437), (435, 438, 436), (434, 438, 435), (433, 438, 434), (432, 438, 433), (431, 438, 432), (461, 438, 429), (430, 438, 431), (429, 430, 431, 432, 433, 434, 435, 436, 437, 439, 440, 441, 442, 443, 444, 445, 446, 447, 448, 449, 450, 451, 452, 453, 454, 455, 456, 457, 458, 459, 460, 461), (493, 471, 494), (462, 471, 463), (492, 471, 493), (491, 471, 492), (490, 471, 491), (489, 471, 490), (488, 471, 489), (487, 471, 488), (486, 471, 487), (485, 471, 486), (484, 471, 485), (483, 471, 484), (482, 471, 483), (481, 471, 482), (480, 471, 481), (479, 471, 480), (478, 471, 479), (477, 471, 478), (476, 471, 477), (475, 471, 476), (474, 471, 475), (473, 471, 474), (472, 471, 473), (470, 471, 472), (469, 471, 470), (468, 471, 469), (467, 471, 468), (466, 471, 467), (465, 471, 466), (464, 471, 465), (494, 471, 462), (463, 471, 464), (462, 463, 464, 465, 466, 467, 468, 469, 470, 472, 473, 474, 475, 476, 477, 478, 479, 480, 481, 482, 483, 484, 485, 486, 487, 488, 489, 490, 491, 492, 493, 494), (526, 504, 527), (495, 504, 496), (525, 504, 526), (524, 504, 525), (523, 504, 524), (522, 504, 523), (521, 504, 522), (520, 504, 521), (519, 504, 520), (518, 504, 519), (517, 504, 518), (516, 504, 517), (515, 504, 516), (514, 504, 515), (513, 504, 514), (512, 504, 513), (511, 504, 512), (510, 504, 511), (509, 504, 510), (508, 504, 509), (507, 504, 508), (506, 504, 507), (505, 504, 506), (503, 504, 505), (502, 504, 503), (501, 504, 502), (500, 504, 501), (499, 504, 500), (498, 504, 499), (497, 504, 498), (527, 504, 495), (496, 504, 497), (495, 496, 497, 498, 499, 500, 501, 502, 503, 505, 506, 507, 508, 509, 510, 511, 512, 513, 514, 515, 516, 517, 518, 519, 520, 521, 522, 523, 524, 525, 526, 527), (559, 537, 560), (528, 537, 529), (558, 537, 559), (557, 537, 558), (556, 537, 557), (555, 537, 556), (554, 537, 555), (553, 537, 554), (552, 537, 553), (551, 537, 552), (550, 537, 551), (549, 537, 550), (548, 537, 549), (547, 537, 548), (546, 537, 547), (545, 537, 546), (544, 537, 545), (543, 537, 544), (542, 537, 543), (541, 537, 542), (540, 537, 541), (539, 537, 540), (538, 537, 539), (536, 537, 538), (535, 537, 536), (534, 537, 535), (533, 537, 534), (532, 537, 533), (531, 537, 532), (530, 537, 531), (560, 537, 528), (529, 537, 530), (528, 529, 530, 531, 532, 533, 534, 535, 536, 538, 539, 540, 541, 542, 543, 544, 545, 546, 547, 548, 549, 550, 551, 552, 553, 554, 555, 556, 557, 558, 559, 560), (592, 570, 593), (561, 570, 562), (591, 570, 592), (590, 570, 591), (589, 570, 590), (588, 570, 589), (587, 570, 588), (586, 570, 587), (585, 570, 586), (584, 570, 585), (583, 570, 584), (582, 570, 583), (581, 570, 582), (580, 570, 581), (579, 570, 580), (578, 570, 579), (577, 570, 578), (576, 570, 577), (575, 570, 576), (574, 570, 575), (573, 570, 574), (572, 570, 573), (571, 570, 572), (569, 570, 571), (568, 570, 569), (567, 570, 568), (566, 570, 567), (565, 570, 566), (564, 570, 565), (563, 570, 564), (593, 570, 561), (562, 570, 563), (561, 562, 563, 564, 565, 566, 567, 568, 569, 571, 572, 573, 574, 575, 576, 577, 578, 579, 580, 581, 582, 583, 584, 585, 586, 587, 588, 589, 590, 591, 592, 593), (625, 603, 626), (594, 603, 595), (624, 603, 625), (623, 603, 624), (622, 603, 623), (621, 603, 622), (620, 603, 621), (619, 603, 620), (618, 603, 619), (617, 603, 618), (616, 603, 617), (615, 603, 616), (614, 603, 615), (613, 603, 614), (612, 603, 613), (611, 603, 612), (610, 603, 611), (609, 603, 610), (608, 603, 609), (607, 603, 608), (606, 603, 607), (605, 603, 606), (604, 603, 605), (602, 603, 604), (601, 603, 602), (600, 603, 601), (599, 603, 600), (598, 603, 599), (597, 603, 598), (596, 603, 597), (626, 603, 594), (595, 603, 596), (594, 595, 596, 597, 598, 599, 600, 601, 602, 604, 605, 606, 607, 608, 609, 610, 611, 612, 613, 614, 615, 616, 617, 618, 619, 620, 621, 622, 623, 624, 625, 626), (658, 636, 659), (627, 636, 628), (657, 636, 658), (656, 636, 657), (655, 636, 656), (654, 636, 655), (653, 636, 654), (652, 636, 653), (651, 636, 652), (650, 636, 651), (649, 636, 650), (648, 636, 649), (647, 636, 648), (646, 636, 647), (645, 636, 646), (644, 636, 645), (643, 636, 644), (642, 636, 643), (641, 636, 642), (640, 636, 641), (639, 636, 640), (638, 636, 639), (637, 636, 638), (635, 636, 637), (634, 636, 635), (633, 636, 634), (632, 636, 633), (631, 636, 632), (630, 636, 631), (629, 636, 630), (659, 636, 627), (628, 636, 629), (627, 628, 629, 630, 631, 632, 633, 634, 635, 637, 638, 639, 640, 641, 642, 643, 644, 645, 646, 647, 648, 649, 650, 651, 652, 653, 654, 655, 656, 657, 658, 659), (691, 669, 692), (660, 669, 661), (690, 669, 691), (689, 669, 690), (688, 669, 689), (687, 669, 688), (686, 669, 687), (685, 669, 686), (684, 669, 685), (683, 669, 684), (682, 669, 683), (681, 669, 682), (680, 669, 681), (679, 669, 680), (678, 669, 679), (677, 669, 678), (676, 669, 677), (675, 669, 676), (674, 669, 675), (673, 669, 674), (672, 669, 673), (671, 669, 672), (670, 669, 671), (668, 669, 670), (667, 669, 668), (666, 669, 667), (665, 669, 666), (664, 669, 665), (663, 669, 664), (662, 669, 663), (692, 669, 660), (661, 669, 662), (660, 661, 662, 663, 664, 665, 666, 667, 668, 670, 671, 672, 673, 674, 675, 676, 677, 678, 679, 680, 681, 682, 683, 684, 685, 686, 687, 688, 689, 690, 691, 692), (724, 702, 725), (693, 702, 694), (723, 702, 724), (722, 702, 723), (721, 702, 722), (720, 702, 721), (719, 702, 720), (718, 702, 719), (717, 702, 718), (716, 702, 717), (715, 702, 716), (714, 702, 715), (713, 702, 714), (712, 702, 713), (711, 702, 712), (710, 702, 711), (709, 702, 710), (708, 702, 709), (707, 702, 708), (706, 702, 707), (705, 702, 706), (704, 702, 705), (703, 702, 704), (701, 702, 703), (700, 702, 701), (699, 702, 700), (698, 702, 699), (697, 702, 698), (696, 702, 697), (695, 702, 696), (725, 702, 693), (694, 702, 695), (693, 694, 695, 696, 697, 698, 699, 700, 701, 703, 704, 705, 706, 707, 708, 709, 710, 711, 712, 713, 714, 715, 716, 717, 718, 719, 720, 721, 722, 723, 724, 725), (757, 735, 758), (726, 735, 727), (756, 735, 757), (755, 735, 756), (754, 735, 755), (753, 735, 754), (752, 735, 753), (751, 735, 752), (750, 735, 751), (749, 735, 750), (748, 735, 749), (747, 735, 748), (746, 735, 747), (745, 735, 746), (744, 735, 745), (743, 735, 744), (742, 735, 743), (741, 735, 742), (740, 735, 741), (739, 735, 740), (738, 735, 739), (737, 735, 738), (736, 735, 737), (734, 735, 736), (733, 735, 734), (732, 735, 733), (731, 735, 732), (730, 735, 731), (729, 735, 730), (728, 735, 729), (758, 735, 726), (727, 735, 728), (726, 727, 728, 729, 730, 731, 732, 733, 734, 736, 737, 738, 739, 740, 741, 742, 743, 744, 745, 746, 747, 748, 749, 750, 751, 752, 753, 754, 755, 756, 757, 758), (790, 768, 791), (759, 768, 760), (789, 768, 790), (788, 768, 789), (787, 768, 788), (786, 768, 787), (785, 768, 786), (784, 768, 785), (783, 768, 784), (782, 768, 783), (781, 768, 782), (780, 768, 781), (779, 768, 780), (778, 768, 779), (777, 768, 778), (776, 768, 777), (775, 768, 776), (774, 768, 775), (773, 768, 774), (772, 768, 773), (771, 768, 772), (770, 768, 771), (769, 768, 770), (767, 768, 769), (766, 768, 767), (765, 768, 766), (764, 768, 765), (763, 768, 764), (762, 768, 763), (761, 768, 762), (791, 768, 759), (760, 768, 761), (759, 760, 761, 762, 763, 764, 765, 766, 767, 769, 770, 771, 772, 773, 774, 775, 776, 777, 778, 779, 780, 781, 782, 783, 784, 785, 786, 787, 788, 789, 790, 791), (823, 801, 824), (792, 801, 793), (822, 801, 823), (821, 801, 822), (820, 801, 821), (819, 801, 820), (818, 801, 819), (817, 801, 818), (816, 801, 817), (815, 801, 816), (814, 801, 815), (813, 801, 814), (812, 801, 813), (811, 801, 812), (810, 801, 811), (809, 801, 810), (808, 801, 809), (807, 801, 808), (806, 801, 807), (805, 801, 806), (804, 801, 805), (803, 801, 804), (802, 801, 803), (800, 801, 802), (799, 801, 800), (798, 801, 799), (797, 801, 798), (796, 801, 797), (795, 801, 796), (794, 801, 795), (824, 801, 792), (793, 801, 794), (792, 793, 794, 795, 796, 797, 798, 799, 800, 802, 803, 804, 805, 806, 807, 808, 809, 810, 811, 812, 813, 814, 815, 816, 817, 818, 819, 820, 821, 822, 823, 824), (856, 834, 857), (825, 834, 826), (855, 834, 856), (854, 834, 855), (853, 834, 854), (852, 834, 853), (851, 834, 852), (850, 834, 851), (849, 834, 850), (848, 834, 849), (847, 834, 848), (846, 834, 847), (845, 834, 846), (844, 834, 845), (843, 834, 844), (842, 834, 843), (841, 834, 842), (840, 834, 841), (839, 834, 840), (838, 834, 839), (837, 834, 838), (836, 834, 837), (835, 834, 836), (833, 834, 835), (832, 834, 833), (831, 834, 832), (830, 834, 831), (829, 834, 830), (828, 834, 829), (827, 834, 828), (857, 834, 825), (826, 834, 827), (825, 826, 827, 828, 829, 830, 831, 832, 833, 835, 836, 837, 838, 839, 840, 841, 842, 843, 844, 845, 846, 847, 848, 849, 850, 851, 852, 853, 854, 855, 856, 857), (889, 867, 890), (858, 867, 859), (888, 867, 889), (887, 867, 888), (886, 867, 887), (885, 867, 886), (884, 867, 885), (883, 867, 884), (882, 867, 883), (881, 867, 882), (880, 867, 881), (879, 867, 880), (878, 867, 879), (877, 867, 878), (876, 867, 877), (875, 867, 876), (874, 867, 875), (873, 867, 874), (872, 867, 873), (871, 867, 872), (870, 867, 871), (869, 867, 870), (868, 867, 869), (866, 867, 868), (865, 867, 866), (864, 867, 865), (863, 867, 864), (862, 867, 863), (861, 867, 862), (860, 867, 861), (890, 867, 858), (859, 867, 860), (858, 859, 860, 861, 862, 863, 864, 865, 866, 868, 869, 870, 871, 872, 873, 874, 875, 876, 877, 878, 879, 880, 881, 882, 883, 884, 885, 886, 887, 888, 889, 890), (922, 900, 923), (891, 900, 892), (921, 900, 922), (920, 900, 921), (919, 900, 920), (918, 900, 919), (917, 900, 918), (916, 900, 917), (915, 900, 916), (914, 900, 915), (913, 900, 914), (912, 900, 913), (911, 900, 912), (910, 900, 911), (909, 900, 910), (908, 900, 909), (907, 900, 908), (906, 900, 907), (905, 900, 906), (904, 900, 905), (903, 900, 904), (902, 900, 903), (901, 900, 902), (899, 900, 901), (898, 900, 899), (897, 900, 898), (896, 900, 897), (895, 900, 896), (894, 900, 895), (893, 900, 894), (923, 900, 891), (892, 900, 893), (891, 892, 893, 894, 895, 896, 897, 898, 899, 901, 902, 903, 904, 905, 906, 907, 908, 909, 910, 911, 912, 913, 914, 915, 916, 917, 918, 919, 920, 921, 922, 923), (955, 933, 956), (924, 933, 925), (954, 933, 955), (953, 933, 954), (952, 933, 953), (951, 933, 952), (950, 933, 951), (949, 933, 950), (948, 933, 949), (947, 933, 948), (946, 933, 947), (945, 933, 946), (944, 933, 945), (943, 933, 944), (942, 933, 943), (941, 933, 942), (940, 933, 941), (939, 933, 940), (938, 933, 939), (937, 933, 938), (936, 933, 937), (935, 933, 936), (934, 933, 935), (932, 933, 934), (931, 933, 932), (930, 933, 931), (929, 933, 930), (928, 933, 929), (927, 933, 928), (926, 933, 927), (956, 933, 924), (925, 933, 926), (924, 925, 926, 927, 928, 929, 930, 931, 932, 934, 935, 936, 937, 938, 939, 940, 941, 942, 943, 944, 945, 946, 947, 948, 949, 950, 951, 952, 953, 954, 955, 956), (988, 966, 989), (957, 966, 958), (987, 966, 988), (986, 966, 987), (985, 966, 986), (984, 966, 985), (983, 966, 984), (982, 966, 983), (981, 966, 982), (980, 966, 981), (979, 966, 980), (978, 966, 979), (977, 966, 978), (976, 966, 977), (975, 966, 976), (974, 966, 975), (973, 966, 974), (972, 966, 973), (971, 966, 972), (970, 966, 971), (969, 966, 970), (968, 966, 969), (967, 966, 968), (965, 966, 967), (964, 966, 965), (963, 966, 964), (962, 966, 963), (961, 966, 962), (960, 966, 961), (959, 966, 960), (989, 966, 957), (958, 966, 959), (957, 958, 959, 960, 961, 962, 963, 964, 965, 967, 968, 969, 970, 971, 972, 973, 974, 975, 976, 977, 978, 979, 980, 981, 982, 983, 984, 985, 986, 987, 988, 989), (1021, 999, 1022), (990, 999, 991), (1020, 999, 1021), (1019, 999, 1020), (1018, 999, 1019), (1017, 999, 1018), (1016, 999, 1017), (1015, 999, 1016), (1014, 999, 1015), (1013, 999, 1014), (1012, 999, 1013), (1011, 999, 1012), (1010, 999, 1011), (1009, 999, 1010), (1008, 999, 1009), (1007, 999, 1008), (1006, 999, 1007), (1005, 999, 1006), (1004, 999, 1005), (1003, 999, 1004), (1002, 999, 1003), (1001, 999, 1002), (1000, 999, 1001), (998, 999, 1000), (997, 999, 998), (996, 999, 997), (995, 999, 996), (994, 999, 995), (993, 999, 994), (992, 999, 993), (1022, 999, 990), (991, 999, 992), (990, 991, 992, 993, 994, 995, 996, 997, 998, 1000, 1001, 1002, 1003, 1004, 1005, 1006, 1007, 1008, 1009, 1010, 1011, 1012, 1013, 1014, 1015, 1016, 1017, 1018, 1019, 1020, 1021, 1022), (1054, 1032, 1055), (1023, 1032, 1024), (1053, 1032, 1054), (1052, 1032, 1053), (1051, 1032, 1052), (1050, 1032, 1051), (1049, 1032, 1050), (1048, 1032, 1049), (1047, 1032, 1048), (1046, 1032, 1047), (1045, 1032, 1046), (1044, 1032, 1045), (1043, 1032, 1044), (1042, 1032, 1043), (1041, 1032, 1042), (1040, 1032, 1041), (1039, 1032, 1040), (1038, 1032, 1039), (1037, 1032, 1038), (1036, 1032, 1037), (1035, 1032, 1036), (1034, 1032, 1035), (1033, 1032, 1034), (1031, 1032, 1033), (1030, 1032, 1031), (1029, 1032, 1030), (1028, 1032, 1029), (1027, 1032, 1028), (1026, 1032, 1027), (1025, 1032, 1026), (1055, 1032, 1023), (1024, 1032, 1025), (1023, 1024, 1025, 1026, 1027, 1028, 1029, 1030, 1031, 1033, 1034, 1035, 1036, 1037, 1038, 1039, 1040, 1041, 1042, 1043, 1044, 1045, 1046, 1047, 1048, 1049, 1050, 1051, 1052, 1053, 1054, 1055), (1087, 1065, 1088), (1056, 1065, 1057), (1086, 1065, 1087), (1085, 1065, 1086), (1084, 1065, 1085), (1083, 1065, 1084), (1082, 1065, 1083), (1081, 1065, 1082), (1080, 1065, 1081), (1079, 1065, 1080), (1078, 1065, 1079), (1077, 1065, 1078), (1076, 1065, 1077), (1075, 1065, 1076), (1074, 1065, 1075), (1073, 1065, 1074), (1072, 1065, 1073), (1071, 1065, 1072), (1070, 1065, 1071), (1069, 1065, 1070), (1068, 1065, 1069), (1067, 1065, 1068), (1066, 1065, 1067), (1064, 1065, 1066), (1063, 1065, 1064), (1062, 1065, 1063), (1061, 1065, 1062), (1060, 1065, 1061), (1059, 1065, 1060), (1058, 1065, 1059), (1088, 1065, 1056), (1057, 1065, 1058), (1056, 1057, 1058, 1059, 1060, 1061, 1062, 1063, 1064, 1066, 1067, 1068, 1069, 1070, 1071, 1072, 1073, 1074, 1075, 1076, 1077, 1078, 1079, 1080, 1081, 1082, 1083, 1084, 1085, 1086, 1087, 1088), (1120, 1098, 1121), (1089, 1098, 1090), (1119, 1098, 1120), (1118, 1098, 1119), (1117, 1098, 1118), (1116, 1098, 1117), (1115, 1098, 1116), (1114, 1098, 1115), (1113, 1098, 1114), (1112, 1098, 1113), (1111, 1098, 1112), (1110, 1098, 1111), (1109, 1098, 1110), (1108, 1098, 1109), (1107, 1098, 1108), (1106, 1098, 1107), (1105, 1098, 1106), (1104, 1098, 1105), (1103, 1098, 1104), (1102, 1098, 1103), (1101, 1098, 1102), (1100, 1098, 1101), (1099, 1098, 1100), (1097, 1098, 1099), (1096, 1098, 1097), (1095, 1098, 1096), (1094, 1098, 1095), (1093, 1098, 1094), (1092, 1098, 1093), (1091, 1098, 1092), (1121, 1098, 1089), (1090, 1098, 1091), (1089, 1090, 1091, 1092, 1093, 1094, 1095, 1096, 1097, 1099, 1100, 1101, 1102, 1103, 1104, 1105, 1106, 1107, 1108, 1109, 1110, 1111, 1112, 1113, 1114, 1115, 1116, 1117, 1118, 1119, 1120, 1121), (1153, 1131, 1154), (1122, 1131, 1123), (1152, 1131, 1153), (1151, 1131, 1152), (1150, 1131, 1151), (1149, 1131, 1150), (1148, 1131, 1149), (1147, 1131, 1148), (1146, 1131, 1147), (1145, 1131, 1146), (1144, 1131, 1145), (1143, 1131, 1144), (1142, 1131, 1143), (1141, 1131, 1142), (1140, 1131, 1141), (1139, 1131, 1140), (1138, 1131, 1139), (1137, 1131, 1138), (1136, 1131, 1137), (1135, 1131, 1136), (1134, 1131, 1135), (1133, 1131, 1134), (1132, 1131, 1133), (1130, 1131, 1132), (1129, 1131, 1130), (1128, 1131, 1129), (1127, 1131, 1128), (1126, 1131, 1127), (1125, 1131, 1126), (1124, 1131, 1125), (1154, 1131, 1122), (1123, 1131, 1124), (1122, 1123, 1124, 1125, 1126, 1127, 1128, 1129, 1130, 1132, 1133, 1134, 1135, 1136, 1137, 1138, 1139, 1140, 1141, 1142, 1143, 1144, 1145, 1146, 1147, 1148, 1149, 1150, 1151, 1152, 1153, 1154), (1186, 1164, 1187), (1155, 1164, 1156), (1185, 1164, 1186), (1184, 1164, 1185), (1183, 1164, 1184), (1182, 1164, 1183), (1181, 1164, 1182), (1180, 1164, 1181), (1179, 1164, 1180), (1178, 1164, 1179), (1177, 1164, 1178), (1176, 1164, 1177), (1175, 1164, 1176), (1174, 1164, 1175), (1173, 1164, 1174), (1172, 1164, 1173), (1171, 1164, 1172), (1170, 1164, 1171), (1169, 1164, 1170), (1168, 1164, 1169), (1167, 1164, 1168), (1166, 1164, 1167), (1165, 1164, 1166), (1163, 1164, 1165), (1162, 1164, 1163), (1161, 1164, 1162), (1160, 1164, 1161), (1159, 1164, 1160), (1158, 1164, 1159), (1157, 1164, 1158), (1187, 1164, 1155), (1156, 1164, 1157), (1155, 1156, 1157, 1158, 1159, 1160, 1161, 1162, 1163, 1165, 1166, 1167, 1168, 1169, 1170, 1171, 1172, 1173, 1174, 1175, 1176, 1177, 1178, 1179, 1180, 1181, 1182, 1183, 1184, 1185, 1186, 1187)])
me_cone_036.use_remesh_preserve_volume = False
me_cone_036.use_remesh_preserve_attributes = False
me_cone_036.use_mirror_vertex_groups = False
me_cone_036.update()
me_cone_004 = bpy.data.meshes.new('Cone.004')
me_cone_004.from_pydata([(-13.75, -13.75, -3.0), (-13.75, -13.75, -1.0), (-13.75, 1.25, -3.0), (-13.75, 1.25, -1.0), (1.25, -13.75, -3.0), (1.25, -13.75, -1.0), (1.25, 1.25, -3.0), (1.25, 1.25, -1.0)], [], [(1, 3, 2, 0), (3, 7, 6, 2), (7, 5, 4, 6), (5, 1, 0, 4), (0, 2, 6, 4), (5, 7, 3, 1)])
me_cone_004.use_remesh_preserve_volume = False
me_cone_004.use_remesh_preserve_attributes = False
me_cone_004.use_mirror_vertex_groups = False
me_cone_004.update()

# ---- objects
ob_spike = bpy.data.objects.new('Spike', me_cone_036)
ob_base = bpy.data.objects.new('Base', me_cone_004)

# ---- transforms, parenting, visibility, modifiers, constraints
ob_spike.location = (6.25, 6.25, 2.0)
ob_spike.lineart.crease_threshold = 0.0
ob_base.location = (6.25, 6.25, 2.0)
ob_base.lineart.crease_threshold = 0.0

# ---- collection membership
col_collection_1.objects.link(ob_spike)
col_collection_1.objects.link(ob_base)

# ---- scene / render settings (as saved in the file)
scene.frame_start = 1; scene.frame_end = 250; scene.frame_set(1)
scene.render.engine = 'BLENDER_EEVEE_NEXT'
scene.render.resolution_percentage = 50
scene.render.dither_intensity = 0.0
scene.cycles.use_denoising = False
scene.cycles.samples = 10
scene.cycles.sampling_pattern = 'TABULATED_SOBOL'
scene.cycles.light_sampling_threshold = 0.0
scene.cycles.use_adaptive_sampling = False
scene.cycles.use_light_tree = False
scene.cycles.blur_glossy = 0.0
scene.cycles.pixel_filter_type = 'GAUSSIAN'
scene.cycles.sample_clamp_indirect = 0.0
scene.view_settings.view_transform = 'Standard'
bpy.context.view_layer.update()

# ---- added for rendering (the .blend has no active camera and no usable light): camera, sun
cam_auto = bpy.data.cameras.new('AutoCamera')
cam_auto.lens = 50.0
cam_auto.sensor_width = 36.0
cam_auto.clip_end = 1000.0
ob_auto_camera = bpy.data.objects.new('AutoCamera', cam_auto)
scene.collection.objects.link(ob_auto_camera)
ob_auto_camera.location = (19.9729, -23.9674, 16.9783)
ob_auto_camera.rotation_euler = (1.09748, -7.21219e-08, 0.694738)
scene.camera = ob_auto_camera
light_auto_sun = bpy.data.lights.new('AutoSun', 'SUN')
light_auto_sun.energy = 3.0
light_auto_sun.angle = 0.0523599
ob_auto_sun = bpy.data.objects.new('AutoSun', light_auto_sun)
scene.collection.objects.link(ob_auto_sun)
ob_auto_sun.rotation_euler = (0.872665, 0.174533, 0.523599)
bpy.context.view_layer.update()
